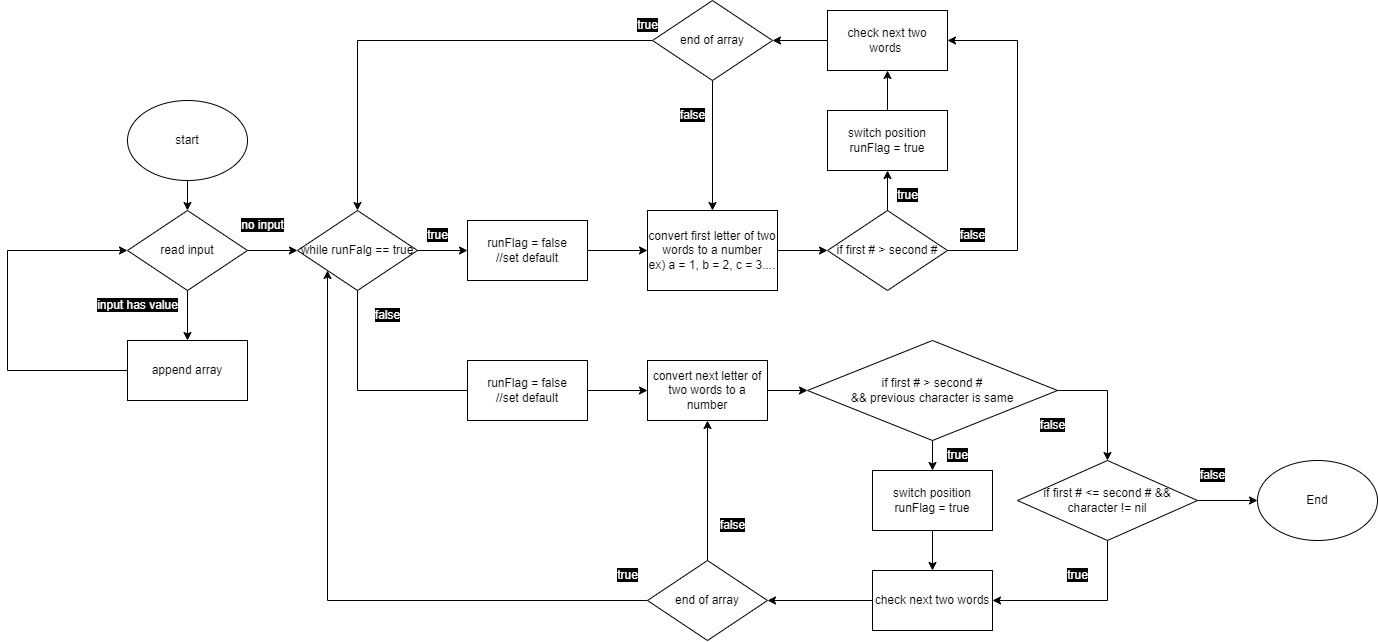

The diagram above was exported from draw.io. Its source (the exported page's mxGraphModel, read from the mxfile embedded in the PNG):
<mxGraphModel dx="1117" dy="1009" grid="1" gridSize="10" guides="1" tooltips="1" connect="1" arrows="1" fold="1" page="1" pageScale="1" pageWidth="850" pageHeight="1100" math="0" shadow="0">
  <root>
    <mxCell id="0" />
    <mxCell id="1" parent="0" />
    <mxCell id="IlIWgdiGITJEHU69LzlU-11" style="edgeStyle=orthogonalEdgeStyle;rounded=0;orthogonalLoop=1;jettySize=auto;html=1;exitX=0.5;exitY=1;exitDx=0;exitDy=0;entryX=0.5;entryY=0;entryDx=0;entryDy=0;" parent="1" source="IlIWgdiGITJEHU69LzlU-1" target="IlIWgdiGITJEHU69LzlU-3" edge="1">
      <mxGeometry relative="1" as="geometry" />
    </mxCell>
    <mxCell id="IlIWgdiGITJEHU69LzlU-1" value="start" style="ellipse;whiteSpace=wrap;html=1;" parent="1" vertex="1">
      <mxGeometry x="200" y="160" width="120" height="80" as="geometry" />
    </mxCell>
    <mxCell id="IlIWgdiGITJEHU69LzlU-13" style="edgeStyle=orthogonalEdgeStyle;rounded=0;orthogonalLoop=1;jettySize=auto;html=1;exitX=0.5;exitY=1;exitDx=0;exitDy=0;entryX=0.5;entryY=0;entryDx=0;entryDy=0;" parent="1" source="IlIWgdiGITJEHU69LzlU-3" target="IlIWgdiGITJEHU69LzlU-12" edge="1">
      <mxGeometry relative="1" as="geometry" />
    </mxCell>
    <mxCell id="IlIWgdiGITJEHU69LzlU-32" style="edgeStyle=orthogonalEdgeStyle;rounded=0;orthogonalLoop=1;jettySize=auto;html=1;exitX=1;exitY=0.5;exitDx=0;exitDy=0;entryX=0;entryY=0.5;entryDx=0;entryDy=0;" parent="1" source="IlIWgdiGITJEHU69LzlU-3" target="IlIWgdiGITJEHU69LzlU-31" edge="1">
      <mxGeometry relative="1" as="geometry" />
    </mxCell>
    <mxCell id="IlIWgdiGITJEHU69LzlU-3" value="read input" style="rhombus;whiteSpace=wrap;html=1;" parent="1" vertex="1">
      <mxGeometry x="200" y="270" width="120" height="80" as="geometry" />
    </mxCell>
    <mxCell id="IlIWgdiGITJEHU69LzlU-9" value="&lt;font style=&quot;background-color: rgb(0, 0, 0);&quot; color=&quot;#ffffff&quot;&gt;input has value&lt;/font&gt;" style="text;html=1;align=center;verticalAlign=middle;resizable=0;points=[];autosize=1;" parent="1" vertex="1">
      <mxGeometry x="160" y="350" width="100" height="30" as="geometry" />
    </mxCell>
    <mxCell id="IlIWgdiGITJEHU69LzlU-14" style="edgeStyle=orthogonalEdgeStyle;rounded=0;orthogonalLoop=1;jettySize=auto;html=1;exitX=0;exitY=0.5;exitDx=0;exitDy=0;entryX=0;entryY=0.5;entryDx=0;entryDy=0;" parent="1" source="IlIWgdiGITJEHU69LzlU-12" target="IlIWgdiGITJEHU69LzlU-3" edge="1">
      <mxGeometry relative="1" as="geometry">
        <Array as="points">
          <mxPoint x="80" y="430" />
          <mxPoint x="80" y="310" />
        </Array>
      </mxGeometry>
    </mxCell>
    <mxCell id="IlIWgdiGITJEHU69LzlU-12" value="append array" style="rounded=0;whiteSpace=wrap;html=1;" parent="1" vertex="1">
      <mxGeometry x="200" y="400" width="120" height="60" as="geometry" />
    </mxCell>
    <mxCell id="IlIWgdiGITJEHU69LzlU-19" style="edgeStyle=orthogonalEdgeStyle;rounded=0;orthogonalLoop=1;jettySize=auto;html=1;exitX=1;exitY=0.5;exitDx=0;exitDy=0;entryX=0;entryY=0.5;entryDx=0;entryDy=0;" parent="1" target="IlIWgdiGITJEHU69LzlU-17" edge="1">
      <mxGeometry relative="1" as="geometry">
        <mxPoint x="850" y="310" as="sourcePoint" />
      </mxGeometry>
    </mxCell>
    <mxCell id="IlIWgdiGITJEHU69LzlU-15" value="convert first letter of two words to a number&lt;br&gt;ex) a = 1, b = 2, c = 3...." style="rounded=0;whiteSpace=wrap;html=1;" parent="1" vertex="1">
      <mxGeometry x="720" y="270" width="130" height="80" as="geometry" />
    </mxCell>
    <mxCell id="IlIWgdiGITJEHU69LzlU-37" style="edgeStyle=orthogonalEdgeStyle;rounded=0;orthogonalLoop=1;jettySize=auto;html=1;exitX=0.5;exitY=0;exitDx=0;exitDy=0;entryX=0.5;entryY=1;entryDx=0;entryDy=0;" parent="1" source="IlIWgdiGITJEHU69LzlU-17" target="IlIWgdiGITJEHU69LzlU-18" edge="1">
      <mxGeometry relative="1" as="geometry" />
    </mxCell>
    <mxCell id="IlIWgdiGITJEHU69LzlU-40" style="edgeStyle=orthogonalEdgeStyle;rounded=0;orthogonalLoop=1;jettySize=auto;html=1;exitX=1;exitY=0.5;exitDx=0;exitDy=0;entryX=1;entryY=0.5;entryDx=0;entryDy=0;" parent="1" source="IlIWgdiGITJEHU69LzlU-17" target="IlIWgdiGITJEHU69LzlU-23" edge="1">
      <mxGeometry relative="1" as="geometry">
        <Array as="points">
          <mxPoint x="1090" y="310" />
          <mxPoint x="1090" y="100" />
        </Array>
      </mxGeometry>
    </mxCell>
    <mxCell id="IlIWgdiGITJEHU69LzlU-17" value="if first # &amp;gt; second #" style="rhombus;whiteSpace=wrap;html=1;" parent="1" vertex="1">
      <mxGeometry x="900" y="270" width="120" height="80" as="geometry" />
    </mxCell>
    <mxCell id="IlIWgdiGITJEHU69LzlU-38" style="edgeStyle=orthogonalEdgeStyle;rounded=0;orthogonalLoop=1;jettySize=auto;html=1;exitX=0.5;exitY=0;exitDx=0;exitDy=0;entryX=0.5;entryY=1;entryDx=0;entryDy=0;" parent="1" source="IlIWgdiGITJEHU69LzlU-18" target="IlIWgdiGITJEHU69LzlU-23" edge="1">
      <mxGeometry relative="1" as="geometry" />
    </mxCell>
    <mxCell id="IlIWgdiGITJEHU69LzlU-18" value="switch position&lt;br&gt;runFlag = true" style="rounded=0;whiteSpace=wrap;html=1;" parent="1" vertex="1">
      <mxGeometry x="900" y="170" width="120" height="60" as="geometry" />
    </mxCell>
    <mxCell id="IlIWgdiGITJEHU69LzlU-20" value="&lt;font style=&quot;background-color: rgb(0, 0, 0);&quot; color=&quot;#ffffff&quot;&gt;no input&lt;/font&gt;" style="text;html=1;align=center;verticalAlign=middle;resizable=0;points=[];autosize=1;strokeColor=none;fillColor=none;" parent="1" vertex="1">
      <mxGeometry x="300" y="270" width="70" height="30" as="geometry" />
    </mxCell>
    <mxCell id="IlIWgdiGITJEHU69LzlU-39" style="edgeStyle=orthogonalEdgeStyle;rounded=0;orthogonalLoop=1;jettySize=auto;html=1;entryX=0.5;entryY=0;entryDx=0;entryDy=0;exitX=0;exitY=0.5;exitDx=0;exitDy=0;" parent="1" source="MiFv7ZD9EMWKbQVth3M6-2" target="IlIWgdiGITJEHU69LzlU-31" edge="1">
      <mxGeometry relative="1" as="geometry">
        <mxPoint x="690" y="100" as="sourcePoint" />
      </mxGeometry>
    </mxCell>
    <mxCell id="MiFv7ZD9EMWKbQVth3M6-3" style="edgeStyle=orthogonalEdgeStyle;rounded=0;orthogonalLoop=1;jettySize=auto;html=1;exitX=0;exitY=0.5;exitDx=0;exitDy=0;entryX=1;entryY=0.5;entryDx=0;entryDy=0;" edge="1" parent="1" source="IlIWgdiGITJEHU69LzlU-23" target="MiFv7ZD9EMWKbQVth3M6-2">
      <mxGeometry relative="1" as="geometry" />
    </mxCell>
    <mxCell id="IlIWgdiGITJEHU69LzlU-23" value="check next two words&amp;nbsp;" style="rounded=0;whiteSpace=wrap;html=1;" parent="1" vertex="1">
      <mxGeometry x="900" y="70" width="120" height="60" as="geometry" />
    </mxCell>
    <mxCell id="IlIWgdiGITJEHU69LzlU-35" style="edgeStyle=orthogonalEdgeStyle;rounded=0;orthogonalLoop=1;jettySize=auto;html=1;exitX=1;exitY=0.5;exitDx=0;exitDy=0;entryX=0;entryY=0.5;entryDx=0;entryDy=0;" parent="1" source="IlIWgdiGITJEHU69LzlU-31" target="IlIWgdiGITJEHU69LzlU-34" edge="1">
      <mxGeometry relative="1" as="geometry" />
    </mxCell>
    <mxCell id="IlIWgdiGITJEHU69LzlU-31" value="while runFalg == true" style="rhombus;whiteSpace=wrap;html=1;" parent="1" vertex="1">
      <mxGeometry x="370" y="270" width="120" height="80" as="geometry" />
    </mxCell>
    <mxCell id="IlIWgdiGITJEHU69LzlU-36" style="edgeStyle=orthogonalEdgeStyle;rounded=0;orthogonalLoop=1;jettySize=auto;html=1;exitX=1;exitY=0.5;exitDx=0;exitDy=0;entryX=0;entryY=0.5;entryDx=0;entryDy=0;" parent="1" source="IlIWgdiGITJEHU69LzlU-34" target="IlIWgdiGITJEHU69LzlU-15" edge="1">
      <mxGeometry relative="1" as="geometry" />
    </mxCell>
    <mxCell id="IlIWgdiGITJEHU69LzlU-34" value="runFlag = false&lt;br&gt;//set default" style="rounded=0;whiteSpace=wrap;html=1;" parent="1" vertex="1">
      <mxGeometry x="540" y="280" width="120" height="60" as="geometry" />
    </mxCell>
    <mxCell id="IlIWgdiGITJEHU69LzlU-42" value="&lt;font style=&quot;background-color: rgb(0, 0, 0);&quot; color=&quot;#ffffff&quot;&gt;true&lt;/font&gt;" style="text;html=1;align=center;verticalAlign=middle;resizable=0;points=[];autosize=1;" parent="1" vertex="1">
      <mxGeometry x="490" y="280" width="40" height="30" as="geometry" />
    </mxCell>
    <mxCell id="IlIWgdiGITJEHU69LzlU-54" style="edgeStyle=orthogonalEdgeStyle;rounded=0;orthogonalLoop=1;jettySize=auto;html=1;exitX=1;exitY=0.5;exitDx=0;exitDy=0;entryX=0;entryY=0.5;entryDx=0;entryDy=0;" parent="1" source="IlIWgdiGITJEHU69LzlU-43" target="IlIWgdiGITJEHU69LzlU-51" edge="1">
      <mxGeometry relative="1" as="geometry" />
    </mxCell>
    <mxCell id="IlIWgdiGITJEHU69LzlU-43" value="convert next letter of two words to a number" style="rounded=0;whiteSpace=wrap;html=1;" parent="1" vertex="1">
      <mxGeometry x="720" y="420" width="120" height="60" as="geometry" />
    </mxCell>
    <mxCell id="IlIWgdiGITJEHU69LzlU-46" value="&lt;font style=&quot;background-color: rgb(0, 0, 0);&quot; color=&quot;#ffffff&quot;&gt;false&lt;/font&gt;" style="text;html=1;align=center;verticalAlign=middle;resizable=0;points=[];autosize=1;" parent="1" vertex="1">
      <mxGeometry x="435" y="360" width="50" height="30" as="geometry" />
    </mxCell>
    <mxCell id="IlIWgdiGITJEHU69LzlU-50" style="edgeStyle=orthogonalEdgeStyle;rounded=0;orthogonalLoop=1;jettySize=auto;html=1;exitX=1;exitY=0.5;exitDx=0;exitDy=0;entryX=0;entryY=0.5;entryDx=0;entryDy=0;" parent="1" source="IlIWgdiGITJEHU69LzlU-48" target="IlIWgdiGITJEHU69LzlU-43" edge="1">
      <mxGeometry relative="1" as="geometry" />
    </mxCell>
    <mxCell id="IlIWgdiGITJEHU69LzlU-48" value="runFlag = false&lt;br&gt;//set default" style="rounded=0;whiteSpace=wrap;html=1;" parent="1" vertex="1">
      <mxGeometry x="540" y="420" width="120" height="60" as="geometry" />
    </mxCell>
    <mxCell id="IlIWgdiGITJEHU69LzlU-49" value="" style="edgeStyle=orthogonalEdgeStyle;rounded=0;orthogonalLoop=1;jettySize=auto;html=1;exitX=0.5;exitY=1;exitDx=0;exitDy=0;entryX=0;entryY=0.5;entryDx=0;entryDy=0;endArrow=none;" parent="1" source="IlIWgdiGITJEHU69LzlU-31" target="IlIWgdiGITJEHU69LzlU-48" edge="1">
      <mxGeometry relative="1" as="geometry">
        <mxPoint x="430" y="350" as="sourcePoint" />
        <mxPoint x="720" y="450" as="targetPoint" />
      </mxGeometry>
    </mxCell>
    <mxCell id="IlIWgdiGITJEHU69LzlU-59" style="edgeStyle=orthogonalEdgeStyle;rounded=0;orthogonalLoop=1;jettySize=auto;html=1;exitX=0.5;exitY=1;exitDx=0;exitDy=0;entryX=0.5;entryY=0;entryDx=0;entryDy=0;" parent="1" source="IlIWgdiGITJEHU69LzlU-51" target="IlIWgdiGITJEHU69LzlU-52" edge="1">
      <mxGeometry relative="1" as="geometry" />
    </mxCell>
    <mxCell id="MiFv7ZD9EMWKbQVth3M6-16" style="edgeStyle=orthogonalEdgeStyle;rounded=0;orthogonalLoop=1;jettySize=auto;html=1;exitX=1;exitY=0.5;exitDx=0;exitDy=0;entryX=0.5;entryY=0;entryDx=0;entryDy=0;" edge="1" parent="1" source="IlIWgdiGITJEHU69LzlU-51" target="MiFv7ZD9EMWKbQVth3M6-14">
      <mxGeometry relative="1" as="geometry" />
    </mxCell>
    <mxCell id="IlIWgdiGITJEHU69LzlU-51" value="if first # &amp;gt; second #&lt;br&gt;&amp;amp;&amp;amp; previous character is same" style="rhombus;whiteSpace=wrap;html=1;" parent="1" vertex="1">
      <mxGeometry x="880" y="400" width="250" height="100" as="geometry" />
    </mxCell>
    <mxCell id="IlIWgdiGITJEHU69LzlU-56" style="edgeStyle=orthogonalEdgeStyle;rounded=0;orthogonalLoop=1;jettySize=auto;html=1;exitX=0.5;exitY=1;exitDx=0;exitDy=0;entryX=0.5;entryY=0;entryDx=0;entryDy=0;" parent="1" source="IlIWgdiGITJEHU69LzlU-52" target="IlIWgdiGITJEHU69LzlU-53" edge="1">
      <mxGeometry relative="1" as="geometry" />
    </mxCell>
    <mxCell id="IlIWgdiGITJEHU69LzlU-52" value="switch position&lt;br&gt;runFlag = true" style="rounded=0;whiteSpace=wrap;html=1;" parent="1" vertex="1">
      <mxGeometry x="945" y="530" width="120" height="60" as="geometry" />
    </mxCell>
    <mxCell id="IlIWgdiGITJEHU69LzlU-57" style="edgeStyle=orthogonalEdgeStyle;rounded=0;orthogonalLoop=1;jettySize=auto;html=1;entryX=0;entryY=1;entryDx=0;entryDy=0;exitX=0;exitY=0.5;exitDx=0;exitDy=0;" parent="1" source="MiFv7ZD9EMWKbQVth3M6-9" target="IlIWgdiGITJEHU69LzlU-31" edge="1">
      <mxGeometry relative="1" as="geometry">
        <mxPoint x="690" y="660" as="sourcePoint" />
      </mxGeometry>
    </mxCell>
    <mxCell id="MiFv7ZD9EMWKbQVth3M6-11" style="edgeStyle=orthogonalEdgeStyle;rounded=0;orthogonalLoop=1;jettySize=auto;html=1;exitX=0;exitY=0.5;exitDx=0;exitDy=0;entryX=1;entryY=0.5;entryDx=0;entryDy=0;" edge="1" parent="1" source="IlIWgdiGITJEHU69LzlU-53" target="MiFv7ZD9EMWKbQVth3M6-9">
      <mxGeometry relative="1" as="geometry" />
    </mxCell>
    <mxCell id="IlIWgdiGITJEHU69LzlU-53" value="check next two words" style="rounded=0;whiteSpace=wrap;html=1;" parent="1" vertex="1">
      <mxGeometry x="945" y="630" width="120" height="60" as="geometry" />
    </mxCell>
    <mxCell id="IlIWgdiGITJEHU69LzlU-64" value="&lt;font style=&quot;background-color: rgb(0, 0, 0);&quot; color=&quot;#ffffff&quot;&gt;true&lt;/font&gt;" style="text;html=1;align=center;verticalAlign=middle;resizable=0;points=[];autosize=1;" parent="1" vertex="1">
      <mxGeometry x="960" y="240" width="40" height="30" as="geometry" />
    </mxCell>
    <mxCell id="IlIWgdiGITJEHU69LzlU-65" value="&lt;font style=&quot;background-color: rgb(0, 0, 0);&quot; color=&quot;#ffffff&quot;&gt;false&lt;/font&gt;" style="text;html=1;align=center;verticalAlign=middle;resizable=0;points=[];autosize=1;" parent="1" vertex="1">
      <mxGeometry x="1020" y="280" width="50" height="30" as="geometry" />
    </mxCell>
    <mxCell id="IlIWgdiGITJEHU69LzlU-66" value="&lt;font style=&quot;background-color: rgb(0, 0, 0);&quot; color=&quot;#ffffff&quot;&gt;false&lt;/font&gt;" style="text;html=1;align=center;verticalAlign=middle;resizable=0;points=[];autosize=1;" parent="1" vertex="1">
      <mxGeometry x="1100" y="470" width="50" height="30" as="geometry" />
    </mxCell>
    <mxCell id="IlIWgdiGITJEHU69LzlU-67" value="&lt;font style=&quot;background-color: rgb(0, 0, 0);&quot; color=&quot;#ffffff&quot;&gt;true&lt;/font&gt;" style="text;html=1;align=center;verticalAlign=middle;resizable=0;points=[];autosize=1;" parent="1" vertex="1">
      <mxGeometry x="1010" y="500" width="40" height="30" as="geometry" />
    </mxCell>
    <mxCell id="MiFv7ZD9EMWKbQVth3M6-8" style="edgeStyle=orthogonalEdgeStyle;rounded=0;orthogonalLoop=1;jettySize=auto;html=1;exitX=0.5;exitY=1;exitDx=0;exitDy=0;entryX=0.5;entryY=0;entryDx=0;entryDy=0;" edge="1" parent="1" source="MiFv7ZD9EMWKbQVth3M6-2" target="IlIWgdiGITJEHU69LzlU-15">
      <mxGeometry relative="1" as="geometry" />
    </mxCell>
    <mxCell id="MiFv7ZD9EMWKbQVth3M6-2" value="end of array" style="rhombus;whiteSpace=wrap;html=1;" vertex="1" parent="1">
      <mxGeometry x="725" y="60" width="120" height="80" as="geometry" />
    </mxCell>
    <mxCell id="MiFv7ZD9EMWKbQVth3M6-5" value="&lt;font style=&quot;background-color: rgb(0, 0, 0);&quot; color=&quot;#ffffff&quot;&gt;true&lt;/font&gt;" style="text;html=1;align=center;verticalAlign=middle;resizable=0;points=[];autosize=1;" vertex="1" parent="1">
      <mxGeometry x="700" y="70" width="40" height="30" as="geometry" />
    </mxCell>
    <mxCell id="MiFv7ZD9EMWKbQVth3M6-6" value="&lt;font style=&quot;background-color: rgb(0, 0, 0);&quot; color=&quot;#ffffff&quot;&gt;false&lt;/font&gt;" style="text;html=1;align=center;verticalAlign=middle;resizable=0;points=[];autosize=1;" vertex="1" parent="1">
      <mxGeometry x="740" y="160" width="50" height="30" as="geometry" />
    </mxCell>
    <mxCell id="MiFv7ZD9EMWKbQVth3M6-10" style="edgeStyle=orthogonalEdgeStyle;rounded=0;orthogonalLoop=1;jettySize=auto;html=1;exitX=0.5;exitY=0;exitDx=0;exitDy=0;entryX=0.5;entryY=1;entryDx=0;entryDy=0;" edge="1" parent="1" source="MiFv7ZD9EMWKbQVth3M6-9" target="IlIWgdiGITJEHU69LzlU-43">
      <mxGeometry relative="1" as="geometry" />
    </mxCell>
    <mxCell id="MiFv7ZD9EMWKbQVth3M6-9" value="end of array" style="rhombus;whiteSpace=wrap;html=1;" vertex="1" parent="1">
      <mxGeometry x="720" y="620" width="120" height="80" as="geometry" />
    </mxCell>
    <mxCell id="MiFv7ZD9EMWKbQVth3M6-12" value="&lt;font style=&quot;background-color: rgb(0, 0, 0);&quot; color=&quot;#ffffff&quot;&gt;false&lt;/font&gt;" style="text;html=1;align=center;verticalAlign=middle;resizable=0;points=[];autosize=1;" vertex="1" parent="1">
      <mxGeometry x="780" y="570" width="50" height="30" as="geometry" />
    </mxCell>
    <mxCell id="MiFv7ZD9EMWKbQVth3M6-13" value="&lt;font style=&quot;background-color: rgb(0, 0, 0);&quot; color=&quot;#ffffff&quot;&gt;true&lt;/font&gt;" style="text;html=1;align=center;verticalAlign=middle;resizable=0;points=[];autosize=1;" vertex="1" parent="1">
      <mxGeometry x="680" y="620" width="40" height="30" as="geometry" />
    </mxCell>
    <mxCell id="MiFv7ZD9EMWKbQVth3M6-17" style="edgeStyle=orthogonalEdgeStyle;rounded=0;orthogonalLoop=1;jettySize=auto;html=1;exitX=0.5;exitY=1;exitDx=0;exitDy=0;entryX=1;entryY=0.5;entryDx=0;entryDy=0;" edge="1" parent="1" source="MiFv7ZD9EMWKbQVth3M6-14" target="IlIWgdiGITJEHU69LzlU-53">
      <mxGeometry relative="1" as="geometry" />
    </mxCell>
    <mxCell id="MiFv7ZD9EMWKbQVth3M6-20" style="edgeStyle=orthogonalEdgeStyle;rounded=0;orthogonalLoop=1;jettySize=auto;html=1;exitX=1;exitY=0.5;exitDx=0;exitDy=0;" edge="1" parent="1" source="MiFv7ZD9EMWKbQVth3M6-14">
      <mxGeometry relative="1" as="geometry">
        <mxPoint x="1330" y="560" as="targetPoint" />
      </mxGeometry>
    </mxCell>
    <mxCell id="MiFv7ZD9EMWKbQVth3M6-14" value="if first # &amp;lt;= second # &amp;amp;&amp;amp; character != nil" style="rhombus;whiteSpace=wrap;html=1;" vertex="1" parent="1">
      <mxGeometry x="1090" y="520" width="180" height="80" as="geometry" />
    </mxCell>
    <mxCell id="MiFv7ZD9EMWKbQVth3M6-18" value="&lt;font style=&quot;background-color: rgb(0, 0, 0);&quot; color=&quot;#ffffff&quot;&gt;true&lt;/font&gt;" style="text;html=1;align=center;verticalAlign=middle;resizable=0;points=[];autosize=1;" vertex="1" parent="1">
      <mxGeometry x="1130" y="620" width="40" height="30" as="geometry" />
    </mxCell>
    <mxCell id="MiFv7ZD9EMWKbQVth3M6-19" value="&lt;font style=&quot;background-color: rgb(0, 0, 0);&quot; color=&quot;#ffffff&quot;&gt;false&lt;/font&gt;" style="text;html=1;align=center;verticalAlign=middle;resizable=0;points=[];autosize=1;" vertex="1" parent="1">
      <mxGeometry x="1260" y="520" width="50" height="30" as="geometry" />
    </mxCell>
    <mxCell id="MiFv7ZD9EMWKbQVth3M6-21" value="End" style="ellipse;whiteSpace=wrap;html=1;" vertex="1" parent="1">
      <mxGeometry x="1330" y="520" width="120" height="80" as="geometry" />
    </mxCell>
  </root>
</mxGraphModel>